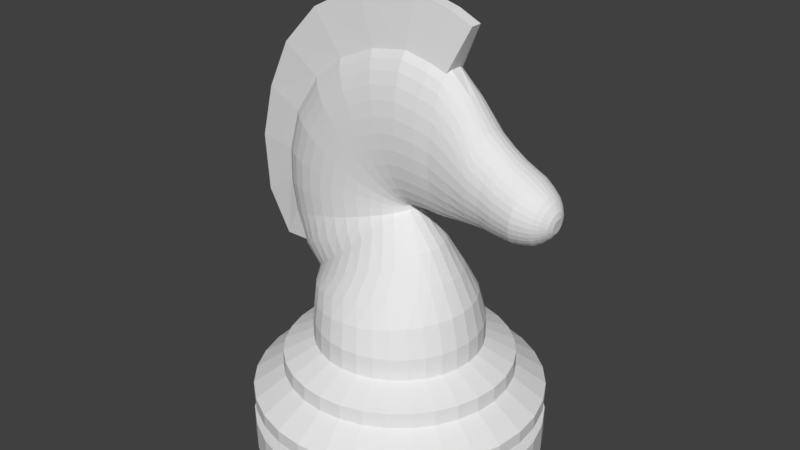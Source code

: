 # Source: Knight.blend  (saved by Blender 2.79.0; exported with 4.5.12 LTS)
import bpy
from mathutils import Matrix  # noqa: F401  (used for matrix-valued properties, if any)

bpy.ops.wm.read_factory_settings(use_empty=True)
scene = bpy.context.scene
scene.name = 'Scene'

# ---- collections
col_collection_1 = bpy.data.collections.new('Collection 1'); scene.collection.children.link(col_collection_1)

# ---- world
world_world = bpy.data.worlds.new('World'); scene.world = world_world
world_world.color = (0.05088, 0.05088, 0.05088)
world_world.use_sun_shadow = False
world_world.sun_shadow_jitter_overblur = 0.0
world_world.cycles.sampling_method = 'MANUAL'

# ---- meshes
me_cylinder = bpy.data.meshes.new('Cylinder')
me_cylinder.from_pydata([(0.0, 1.0, 0.0), (0.1951, 0.9808, 0.0), (0.3827, 0.9239, 0.0), (0.5556, 0.8315, 0.0), (0.7071, 0.7071, 0.0), (0.8315, 0.5556, 0.0), (0.9239, 0.3827, 0.0), (0.9808, 0.1951, 0.0), (1.0, 7.55e-08, 0.0), (0.9808, -0.1951, 0.0), (0.9239, -0.3827, 0.0), (0.8315, -0.5556, 0.0), (0.7071, -0.7071, 0.0), (0.5556, -0.8315, 0.0), (0.3827, -0.9239, 0.0), (0.1951, -0.9808, 0.0), (-3.258e-07, -1.0, 0.0), (-0.1951, -0.9808, 0.0), (-0.3827, -0.9239, 0.0), (-0.5556, -0.8315, 0.0), (-0.7071, -0.7071, 0.0), (-0.8315, -0.5556, 0.0), (-0.9239, -0.3827, 0.0), (-0.9808, -0.1951, 0.0), (-1.0, 9.656e-07, 0.0), (-0.9808, 0.1951, 0.0), (-0.9239, 0.3827, 0.0), (-0.8315, 0.5556, 0.0), (-0.7071, 0.7071, 0.0), (-0.5556, 0.8315, 0.0), (-0.3827, 0.9239, 0.0), (-0.1951, 0.9808, 0.0), (0.1951, 0.9808, 0.2), (0.0, 1.0, 0.2), (0.3827, 0.9239, 0.2), (0.5556, 0.8315, 0.2), (0.7071, 0.7071, 0.2), (0.8315, 0.5556, 0.2), (0.9239, 0.3827, 0.2), (0.9808, 0.1951, 0.2), (1.0, 7.55e-08, 0.2), (0.9808, -0.1951, 0.2), (0.9239, -0.3827, 0.2), (0.8315, -0.5556, 0.2), (0.7071, -0.7071, 0.2), (0.5556, -0.8315, 0.2), (0.3827, -0.9239, 0.2), (0.1951, -0.9808, 0.2), (-3.258e-07, -1.0, 0.2), (-0.1951, -0.9808, 0.2), (-0.3827, -0.9239, 0.2), (-0.5556, -0.8315, 0.2), (-0.7071, -0.7071, 0.2), (-0.8315, -0.5556, 0.2), (-0.9239, -0.3827, 0.2), (-0.9808, -0.1951, 0.2), (-1.0, 9.656e-07, 0.2), (-0.9808, 0.1951, 0.2), (-0.9239, 0.3827, 0.2), (-0.8315, 0.5556, 0.2), (-0.7071, 0.7071, 0.2), (-0.5556, 0.8315, 0.2), (-0.3827, 0.9239, 0.2), (-0.1951, 0.9808, 0.2), (0.1738, 0.874, 0.2), (-4.158e-08, 0.8911, 0.2), (0.341, 0.8233, 0.2), (0.4951, 0.7409, 0.2), (0.6301, 0.6301, 0.2), (0.7409, 0.4951, 0.2), (0.8233, 0.341, 0.2), (0.874, 0.1738, 0.2), (0.8911, 5.878e-08, 0.2), (0.874, -0.1738, 0.2), (0.8233, -0.341, 0.2), (0.7409, -0.4951, 0.2), (0.6301, -0.6301, 0.2), (0.4951, -0.7409, 0.2), (0.341, -0.8233, 0.2), (0.1738, -0.874, 0.2), (-2.924e-07, -0.8911, 0.2), (-0.1738, -0.874, 0.2), (-0.341, -0.8233, 0.2), (-0.4951, -0.7409, 0.2), (-0.6301, -0.6301, 0.2), (-0.7409, -0.4951, 0.2), (-0.8233, -0.341, 0.2), (-0.874, -0.1738, 0.2), (-0.8911, 8.661e-07, 0.2), (-0.874, 0.1738, 0.2), (-0.8233, 0.341, 0.2), (-0.7409, 0.4951, 0.2), (-0.6301, 0.6301, 0.2), (-0.4951, 0.7409, 0.2), (-0.341, 0.8233, 0.2), (-0.1738, 0.874, 0.2), (0.1738, 0.874, 0.3162), (-4.158e-08, 0.8911, 0.3162), (0.341, 0.8233, 0.3162), (0.4951, 0.7409, 0.3162), (0.6301, 0.6301, 0.3162), (0.7409, 0.4951, 0.3162), (0.8233, 0.341, 0.3162), (0.874, 0.1738, 0.3162), (0.8911, 5.878e-08, 0.3162), (0.874, -0.1738, 0.3162), (0.8233, -0.341, 0.3162), (0.7409, -0.4951, 0.3162), (0.6301, -0.6301, 0.3162), (0.4951, -0.7409, 0.3162), (0.341, -0.8233, 0.3162), (0.1738, -0.874, 0.3162), (-2.924e-07, -0.8911, 0.3162), (-0.1738, -0.874, 0.3162), (-0.341, -0.8233, 0.3162), (-0.4951, -0.7409, 0.3162), (-0.6301, -0.6301, 0.3162), (-0.7409, -0.4951, 0.3162), (-0.8233, -0.341, 0.3162), (-0.874, -0.1738, 0.3162), (-0.8911, 8.661e-07, 0.3162), (-0.874, 0.1738, 0.3162), (-0.8233, 0.341, 0.3162), (-0.7409, 0.4951, 0.3162), (-0.6301, 0.6301, 0.3162), (-0.4951, 0.7409, 0.3162), (-0.341, 0.8233, 0.3162), (-0.1738, 0.874, 0.3162), (0.1942, 0.9765, 0.3162), (-6.105e-08, 0.9956, 0.3162), (0.381, 0.9199, 0.3162), (0.5531, 0.8278, 0.3162), (0.704, 0.704, 0.3162), (0.8278, 0.5531, 0.3162), (0.9199, 0.381, 0.3162), (0.9765, 0.1942, 0.3162), (0.9956, 3.618e-08, 0.3162), (0.9765, -0.1942, 0.3162), (0.9199, -0.381, 0.3162), (0.8278, -0.5531, 0.3162), (0.704, -0.704, 0.3162), (0.5531, -0.8278, 0.3162), (0.381, -0.9199, 0.3162), (0.1942, -0.9765, 0.3162), (-3.413e-07, -0.9956, 0.3162), (-0.1942, -0.9765, 0.3162), (-0.381, -0.9199, 0.3162), (-0.5531, -0.8278, 0.3162), (-0.704, -0.704, 0.3162), (-0.8278, -0.5531, 0.3162), (-0.9199, -0.381, 0.3162), (-0.9765, -0.1942, 0.3162), (-0.9956, 9.382e-07, 0.3162), (-0.9765, 0.1942, 0.3162), (-0.9199, 0.381, 0.3162), (-0.8278, 0.5532, 0.3162), (-0.704, 0.704, 0.3162), (-0.5531, 0.8278, 0.3162), (-0.381, 0.9199, 0.3162), (-0.1942, 0.9765, 0.3162), (0.1942, 0.9765, 0.4044), (-6.105e-08, 0.9956, 0.4044), (0.381, 0.9199, 0.4044), (0.5531, 0.8278, 0.4044), (0.704, 0.704, 0.4044), (0.8278, 0.5531, 0.4044), (0.9199, 0.381, 0.4044), (0.9765, 0.1942, 0.4044), (0.9956, 3.618e-08, 0.4044), (0.9765, -0.1942, 0.4044), (0.9199, -0.381, 0.4044), (0.8278, -0.5531, 0.4044), (0.704, -0.704, 0.4044), (0.5531, -0.8278, 0.4044), (0.381, -0.9199, 0.4044), (0.1942, -0.9765, 0.4044), (-3.413e-07, -0.9956, 0.4044), (-0.1942, -0.9765, 0.4044), (-0.381, -0.9199, 0.4044), (-0.5531, -0.8278, 0.4044), (-0.704, -0.704, 0.4044), (-0.8278, -0.5531, 0.4044), (-0.9199, -0.381, 0.4044), (-0.9765, -0.1942, 0.4044), (-0.9956, 9.382e-07, 0.4044), (-0.9765, 0.1942, 0.4044), (-0.9199, 0.381, 0.4044), (-0.8278, 0.5532, 0.4044), (-0.704, 0.704, 0.4044), (-0.5531, 0.8278, 0.4044), (-0.381, 0.9199, 0.4044), (-0.1942, 0.9765, 0.4044), (0.1536, 0.7722, 0.5465), (-1.343e-07, 0.7873, 0.5465), (0.4374, 0.6547, 0.5465), (0.3013, 0.7274, 0.5465), (0.5567, 0.5567, 0.5465), (0.6547, 0.4374, 0.5465), (0.7274, 0.3013, 0.5465), (0.7722, 0.1536, 0.5465), (0.7873, 5.77e-09, 0.5465), (0.7722, -0.1536, 0.5465), (0.7274, -0.3013, 0.5465), (0.6547, -0.4374, 0.5465), (0.5567, -0.5567, 0.5465), (0.4374, -0.6547, 0.5465), (0.3013, -0.7274, 0.5465), (0.1536, -0.7722, 0.5465), (-2.774e-07, -0.7873, 0.5465), (-0.1536, -0.7722, 0.5465), (-0.3013, -0.7274, 0.5465), (-0.4374, -0.6547, 0.5465), (-0.5567, -0.5567, 0.5465), (-0.6547, -0.4374, 0.5465), (-0.7274, -0.3013, 0.5465), (-0.7722, -0.1536, 0.5465), (-0.7873, 7.137e-07, 0.5465), (-0.7722, 0.1536, 0.5465), (-0.7274, 0.3013, 0.5465), (-0.6547, 0.4374, 0.5465), (-0.5567, 0.5567, 0.5465), (-0.4374, 0.6547, 0.5465), (-0.3013, 0.7274, 0.5465), (-0.1536, 0.7722, 0.5465), (1.16, 0.04527, 1.927), (1.157, 0.04153, 1.907), (1.162, 0.04432, 1.937), (1.163, 0.04153, 1.947), (1.165, 0.03707, 1.955), (1.166, 0.03121, 1.963), (1.167, 0.02426, 1.969), (1.168, 0.01656, 1.973), (1.168, 0.008386, 1.976), (1.169, -3.053e-07, 1.977), (1.168, -0.008386, 1.976), (1.168, -0.01656, 1.973), (1.167, -0.02426, 1.969), (1.166, -0.03121, 1.963), (1.165, -0.03707, 1.955), (1.163, -0.04153, 1.947), (1.162, -0.04432, 1.937), (1.16, -0.04527, 1.927), (1.158, -0.04432, 1.917), (1.157, -0.04153, 1.907), (1.155, -0.03707, 1.898), (1.154, -0.03121, 1.891), (1.153, -0.02426, 1.885), (1.152, -0.01656, 1.88), (1.152, -0.008386, 1.878), (1.151, 1.853e-07, 1.877), (1.152, 0.008387, 1.878), (1.152, 0.01656, 1.88), (1.153, 0.02426, 1.885), (1.154, 0.03121, 1.891), (1.155, 0.03707, 1.898), (1.158, 0.04432, 1.917), (0.153, 0.7692, 0.6496), (0.4357, 0.6521, 0.6496), (0.5545, 0.5545, 0.6496), (0.6521, 0.4357, 0.6496), (0.7246, 0.3001, 0.6496), (0.7692, 0.153, 0.6496), (0.7843, 7.459e-09, 0.6496), (0.7692, -0.153, 0.6496), (0.7246, -0.3001, 0.6496), (0.6521, -0.4357, 0.6496), (0.5545, -0.5545, 0.6496), (0.4357, -0.6521, 0.6496), (0.3001, -0.7246, 0.6496), (0.153, -0.7692, 0.6496), (-2.729e-07, -0.7843, 0.6496), (-0.153, -0.7692, 0.6496), (-0.3001, -0.7246, 0.6496), (-0.4357, -0.6521, 0.6496), (-0.5546, -0.5545, 0.6496), (-0.6521, -0.4357, 0.6496), (-0.7246, -0.3001, 0.6496), (-0.7692, -0.153, 0.6496), (-0.7843, 7.126e-07, 0.6496), (-0.7692, 0.153, 0.6496), (-0.7246, 0.3001, 0.6496), (-0.6521, 0.4357, 0.6496), (-0.5545, 0.5546, 0.6496), (-0.4357, 0.6521, 0.6496), (-0.3001, 0.7246, 0.6496), (-1.304e-07, 0.7843, 0.6496), (0.3001, 0.7246, 0.6496), (-0.153, 0.7692, 0.6496), (0.1121, 0.5635, 0.7527), (-7.561e-08, 0.5745, 0.7527), (0.3192, 0.4777, 0.7527), (0.2199, 0.5308, 0.7527), (0.4063, 0.4063, 0.7527), (0.4777, 0.3192, 0.7527), (0.5308, 0.2199, 0.7527), (0.5635, 0.1121, 0.7527), (0.5745, 6.313e-08, 0.7527), (0.5635, -0.1121, 0.7527), (0.5308, -0.2199, 0.7527), (0.4777, -0.3192, 0.7527), (0.4063, -0.4063, 0.7527), (0.3192, -0.4777, 0.7527), (0.2199, -0.5308, 0.7527), (0.1121, -0.5635, 0.7527), (-1.8e-07, -0.5745, 0.7527), (-0.1121, -0.5635, 0.7527), (-0.2199, -0.5308, 0.7527), (-0.3192, -0.4777, 0.7527), (-0.4063, -0.4063, 0.7527), (-0.4777, -0.3192, 0.7527), (-0.5308, -0.2199, 0.7527), (-0.5635, -0.1121, 0.7527), (-0.5745, 5.797e-07, 0.7527), (-0.5635, 0.1121, 0.7527), (-0.5308, 0.2199, 0.7527), (-0.4777, 0.3192, 0.7527), (-0.4063, 0.4063, 0.7527), (-0.3192, 0.4777, 0.7527), (-0.2199, 0.5308, 0.7527), (-0.1121, 0.5635, 0.7527), (0.1121, 0.5635, 0.9033), (-7.561e-08, 0.5745, 0.9033), (0.3192, 0.4777, 0.9033), (0.2199, 0.5308, 0.9033), (0.4063, 0.4063, 0.9033), (0.4777, 0.3192, 0.9033), (0.5308, 0.2199, 0.9033), (0.5635, 0.1121, 0.9033), (0.5745, 6.313e-08, 0.9033), (0.5635, -0.1121, 0.9033), (0.5308, -0.2199, 0.9033), (0.4777, -0.3192, 0.9033), (0.4063, -0.4063, 0.9033), (0.3192, -0.4777, 0.9033), (0.2199, -0.5308, 0.9033), (0.1121, -0.5635, 0.9033), (-1.8e-07, -0.5745, 0.9033), (-0.1121, -0.5635, 0.9033), (-0.2199, -0.5308, 0.9033), (-0.3192, -0.4777, 0.9033), (-0.4063, -0.4063, 0.9033), (-0.4777, -0.3192, 0.9033), (-0.5308, -0.2199, 0.9033), (-0.5635, -0.1121, 0.9033), (-0.5745, 5.797e-07, 0.9033), (-0.5635, 0.1121, 0.9033), (-0.5308, 0.2199, 0.9033), (-0.4777, 0.3192, 0.9033), (-0.4063, 0.4063, 0.9033), (-0.3192, 0.4777, 0.9033), (-0.2199, 0.5308, 0.9033), (-0.1121, 0.5635, 0.9033), (0.08195, 0.5196, 1.069), (-0.02607, 0.5297, 1.059), (0.2815, 0.4405, 1.088), (0.1858, 0.4894, 1.079), (0.3654, 0.3746, 1.096), (0.4343, 0.2943, 1.102), (0.4855, 0.2027, 1.107), (0.517, 0.1033, 1.11), (0.5276, 7.263e-08, 1.111), (0.517, -0.1033, 1.11), (0.4855, -0.2027, 1.107), (0.4343, -0.2943, 1.102), (0.3654, -0.3746, 1.096), (0.2815, -0.4405, 1.088), (0.1858, -0.4894, 1.079), (0.08195, -0.5196, 1.069), (-0.02607, -0.5297, 1.059), (-0.1341, -0.5196, 1.049), (-0.238, -0.4894, 1.039), (-0.3337, -0.4405, 1.03), (-0.4176, -0.3746, 1.022), (-0.4864, -0.2943, 1.016), (-0.5376, -0.2027, 1.011), (-0.5691, -0.1033, 1.008), (-0.5798, 5.489e-07, 1.007), (-0.5691, 0.1033, 1.008), (-0.5376, 0.2027, 1.011), (-0.4864, 0.2943, 1.016), (-0.4176, 0.3746, 1.022), (-0.3337, 0.4405, 1.03), (-0.238, 0.4894, 1.039), (-0.1341, 0.5196, 1.049), (0.0181, 0.4493, 1.205), (-0.08342, 0.4581, 1.182), (0.2057, 0.3809, 1.25), (0.1157, 0.4232, 1.228), (0.2845, 0.3239, 1.268), (0.3492, 0.2545, 1.284), (0.3973, 0.1753, 1.295), (0.4269, 0.08937, 1.302), (0.4369, 9.02e-08, 1.304), (0.4269, -0.08937, 1.302), (0.3973, -0.1753, 1.295), (0.3492, -0.2545, 1.284), (0.2845, -0.3239, 1.268), (0.2057, -0.3809, 1.25), (0.1157, -0.4232, 1.228), (0.0181, -0.4493, 1.205), (-0.08342, -0.4581, 1.182), (-0.1849, -0.4493, 1.158), (-0.2826, -0.4232, 1.135), (-0.3725, -0.3809, 1.113), (-0.4514, -0.3239, 1.095), (-0.5161, -0.2545, 1.08), (-0.5642, -0.1753, 1.068), (-0.5938, -0.08937, 1.061), (-0.6038, 5.021e-07, 1.059), (-0.5938, 0.08937, 1.061), (-0.5642, 0.1753, 1.068), (-0.5161, 0.2545, 1.08), (-0.4514, 0.3239, 1.095), (-0.3725, 0.3809, 1.113), (-0.2826, 0.4232, 1.135), (-0.1849, 0.4493, 1.158), (-0.05961, 0.3637, 1.335), (-0.1508, 0.3708, 1.293), (0.1089, 0.3083, 1.415), (0.0281, 0.3426, 1.377), (0.1798, 0.2622, 1.448), (0.238, 0.206, 1.475), (0.2812, 0.1419, 1.496), (0.3078, 0.07234, 1.508), (0.3168, 1.108e-07, 1.512), (0.3078, -0.07234, 1.508), (0.2812, -0.1419, 1.496), (0.238, -0.206, 1.475), (0.1798, -0.2622, 1.448), (0.1089, -0.3083, 1.415), (0.0281, -0.3426, 1.377), (-0.05961, -0.3637, 1.335), (-0.1508, -0.3708, 1.293), (-0.2421, -0.3637, 1.25), (-0.3298, -0.3426, 1.209), (-0.4106, -0.3083, 1.171), (-0.4815, -0.2622, 1.137), (-0.5396, -0.206, 1.11), (-0.5828, -0.1419, 1.09), (-0.6094, -0.07234, 1.077), (-0.6184, 4.442e-07, 1.073), (-0.6094, 0.07234, 1.077), (-0.5828, 0.1419, 1.09), (-0.5396, 0.206, 1.11), (-0.4815, 0.2622, 1.137), (-0.4106, 0.3083, 1.171), (-0.3298, 0.3426, 1.209), (-0.2421, 0.3637, 1.25), (-0.1676, 0.2764, 1.457), (-0.2437, 0.2818, 1.395), (-0.02704, 0.2343, 1.571), (-0.09445, 0.2604, 1.517), (0.03204, 0.1993, 1.619), (0.08053, 0.1566, 1.659), (0.1166, 0.1078, 1.688), (0.1387, 0.05498, 1.706), (0.1462, 1.335e-07, 1.712), (0.1387, -0.05498, 1.706), (0.1166, -0.1078, 1.688), (0.08053, -0.1566, 1.659), (0.03204, -0.1993, 1.619), (-0.02704, -0.2343, 1.571), (-0.09445, -0.2604, 1.517), (-0.1676, -0.2764, 1.457), (-0.2437, -0.2818, 1.395), (-0.3197, -0.2764, 1.334), (-0.3929, -0.2604, 1.274), (-0.4603, -0.2343, 1.219), (-0.5194, -0.1993, 1.171), (-0.5678, -0.1566, 1.132), (-0.6039, -0.1078, 1.103), (-0.6261, -0.05498, 1.085), (-0.6336, 3.869e-07, 1.079), (-0.6261, 0.05498, 1.085), (-0.6039, 0.1078, 1.103), (-0.5678, 0.1566, 1.132), (-0.5194, 0.1993, 1.171), (-0.4603, 0.2343, 1.219), (-0.3929, 0.2604, 1.274), (-0.3197, 0.2764, 1.334), (-0.2288, 0.2461, 1.513), (-0.3182, 0.2509, 1.463), (-0.06372, 0.2086, 1.607), (-0.1429, 0.2318, 1.562), (0.005678, 0.1774, 1.647), (0.06263, 0.1394, 1.679), (0.105, 0.09601, 1.704), (0.131, 0.04895, 1.718), (0.1398, 1.409e-07, 1.723), (0.131, -0.04894, 1.718), (0.105, -0.09601, 1.704), (0.06263, -0.1394, 1.679), (0.005678, -0.1774, 1.647), (-0.06372, -0.2086, 1.607), (-0.1429, -0.2318, 1.562), (-0.2288, -0.2461, 1.513), (-0.3182, -0.2509, 1.463), (-0.4075, -0.2461, 1.412), (-0.4934, -0.2318, 1.363), (-0.5726, -0.2086, 1.318), (-0.642, -0.1774, 1.278), (-0.6989, -0.1394, 1.246), (-0.7413, -0.09601, 1.221), (-0.7673, -0.04894, 1.207), (-0.7761, 3.665e-07, 1.202), (-0.7673, 0.04895, 1.207), (-0.7413, 0.09601, 1.221), (-0.6989, 0.1394, 1.246), (-0.642, 0.1774, 1.278), (-0.5726, 0.2086, 1.318), (-0.4934, 0.2318, 1.363), (-0.4075, 0.2461, 1.412), (-0.2718, 0.2117, 1.607), (-0.3705, 0.2159, 1.578), (-0.08938, 0.1795, 1.66), (-0.1769, 0.1995, 1.634), (-0.0127, 0.1527, 1.682), (0.05022, 0.1199, 1.701), (0.09698, 0.08262, 1.714), (0.1258, 0.04212, 1.723), (0.1355, 1.491e-07, 1.726), (0.1258, -0.04212, 1.723), (0.09698, -0.08262, 1.714), (0.05022, -0.1199, 1.701), (-0.0127, -0.1527, 1.682), (-0.08938, -0.1795, 1.66), (-0.1769, -0.1995, 1.634), (-0.2718, -0.2117, 1.607), (-0.3705, -0.2159, 1.578), (-0.4692, -0.2117, 1.549), (-0.5641, -0.1995, 1.521), (-0.6516, -0.1795, 1.496), (-0.7283, -0.1527, 1.474), (-0.7912, -0.1199, 1.455), (-0.838, -0.08262, 1.442), (-0.9739, -0.04212, 1.201), (0.4189, 0.03989, 2.7), (-0.9739, 0.04212, 1.201), (-0.838, 0.08262, 1.442), (-0.7912, 0.1199, 1.455), (-0.7283, 0.1527, 1.474), (-0.6516, 0.1795, 1.496), (-0.5641, 0.1995, 1.521), (-0.4692, 0.2117, 1.549), (-0.2879, 0.2117, 1.697), (-0.3904, 0.2159, 1.689), (-0.09849, 0.1795, 1.713), (-0.1893, 0.1995, 1.705), (-0.01888, 0.1527, 1.719), (0.04647, 0.1199, 1.724), (0.09502, 0.08262, 1.728), (0.1249, 0.04212, 1.731), (0.135, 1.491e-07, 1.731), (0.1249, -0.04212, 1.731), (0.09502, -0.08262, 1.728), (0.04647, -0.1199, 1.724), (-0.01888, -0.1527, 1.719), (-0.09849, -0.1795, 1.713), (-0.1893, -0.1995, 1.705), (-0.2879, -0.2117, 1.697), (-0.3904, -0.2159, 1.689), (-0.4929, -0.2117, 1.681), (-0.5915, -0.1995, 1.673), (-0.6823, -0.1795, 1.666), (-0.7619, -0.1527, 1.659), (-0.8273, -0.1199, 1.654), (-0.8758, -0.08262, 1.65), (-1.137, -0.04212, 1.491), (-1.137, 0.04212, 1.491), (-0.8758, 0.08262, 1.65), (-0.8273, 0.1199, 1.654), (-0.7619, 0.1527, 1.659), (-0.6823, 0.1795, 1.666), (-0.5915, 0.1995, 1.673), (-0.4929, 0.2117, 1.681), (-0.2871, 0.2117, 1.802), (-0.3889, 0.2159, 1.816), (-0.09905, 0.1795, 1.775), (-0.1893, 0.1995, 1.788), (-0.01999, 0.1527, 1.763), (0.0449, 0.1199, 1.754), (0.09312, 0.08262, 1.747), (0.1228, 0.04212, 1.743), (0.1328, 1.491e-07, 1.742), (0.1228, -0.04212, 1.743), (0.09312, -0.08262, 1.747), (0.0449, -0.1199, 1.754), (-0.01999, -0.1527, 1.763), (-0.09905, -0.1795, 1.775), (-0.1893, -0.1995, 1.788), (-0.2871, -0.2117, 1.802), (-0.3889, -0.2159, 1.816), (-0.4907, -0.2117, 1.831), (-0.5886, -0.1995, 1.845), (-0.6788, -0.1795, 1.858), (-0.7579, -0.1527, 1.869), (-0.8228, -0.1199, 1.878), (-0.871, -0.08262, 1.885), (-1.165, -0.04212, 1.887), (-1.165, 0.04212, 1.887), (-0.871, 0.08262, 1.885), (-0.8228, 0.1199, 1.878), (-0.7579, 0.1527, 1.869), (-0.6788, 0.1795, 1.858), (-0.5886, 0.1995, 1.845), (-0.4907, 0.2117, 1.831), (-0.2537, 0.2117, 1.921), (-0.3474, 0.2159, 1.964), (-0.08066, 0.1795, 1.843), (-0.1637, 0.1995, 1.88), (-0.007914, 0.1527, 1.81), (0.05179, 0.1199, 1.783), (0.09615, 0.08262, 1.763), (0.1235, 0.04212, 1.75), (0.1327, 1.491e-07, 1.746), (0.1235, -0.04212, 1.75), (0.09615, -0.08262, 1.763), (0.05179, -0.1199, 1.783), (-0.007914, -0.1527, 1.81), (-0.08066, -0.1795, 1.843), (-0.1637, -0.1995, 1.88), (-0.2537, -0.2117, 1.921), (-0.3474, -0.2159, 1.964), (-0.441, -0.2117, 2.006), (-0.5311, -0.1995, 2.047), (-0.6141, -0.1795, 2.085), (-0.6868, -0.1527, 2.118), (-0.7465, -0.1199, 2.145), (-0.7909, -0.08262, 2.165), (-1.074, -0.04212, 2.26), (-1.074, 0.04212, 2.26), (-0.7909, 0.08262, 2.165), (-0.7465, 0.1199, 2.145), (-0.6868, 0.1527, 2.118), (-0.6141, 0.1795, 2.085), (-0.5311, 0.1995, 2.047), (-0.441, 0.2117, 2.006), (-0.1754, 0.2117, 2.037), (-0.2515, 0.2159, 2.106), (-0.03481, 0.1795, 1.909), (-0.1022, 0.1995, 1.97), (0.02429, 0.1527, 1.855), (0.0728, 0.1199, 1.811), (0.1088, 0.08262, 1.778), (0.131, 0.04212, 1.758), (0.1385, 1.491e-07, 1.751), (0.131, -0.04212, 1.758), (0.1088, -0.08262, 1.778), (0.0728, -0.1199, 1.811), (0.02429, -0.1527, 1.855), (-0.03481, -0.1795, 1.909), (-0.1022, -0.1995, 1.97), (-0.1754, -0.2117, 2.037), (-0.2515, -0.2159, 2.106), (-0.3276, -0.2117, 2.175), (-0.4007, -0.1995, 2.242), (-0.4682, -0.1795, 2.303), (-0.5273, -0.1527, 2.357), (-0.5758, -0.1199, 2.401), (-0.6118, -0.08262, 2.434), (-0.9133, -0.04212, 2.599), (-0.9133, 0.04212, 2.599), (-0.6118, 0.08262, 2.434), (-0.5758, 0.1199, 2.401), (-0.5273, 0.1527, 2.357), (-0.4682, 0.1795, 2.303), (-0.4007, 0.1995, 2.242), (-0.3276, 0.2117, 2.175), (-0.08526, 0.2117, 2.109), (-0.1412, 0.2159, 2.196), (0.01819, 0.1795, 1.95), (-0.03142, 0.1995, 2.026), (0.06167, 0.1527, 1.883), (0.09736, 0.1199, 1.828), (0.1239, 0.08262, 1.787), (0.1402, 0.04212, 1.762), (0.1457, 1.491e-07, 1.754), (0.1402, -0.04212, 1.762), (0.1239, -0.08262, 1.787), (0.09736, -0.1199, 1.828), (0.06167, -0.1527, 1.883), (0.01819, -0.1795, 1.95), (-0.03142, -0.1995, 2.026), (-0.08526, -0.2117, 2.109), (-0.1412, -0.2159, 2.196), (-0.1972, -0.2117, 2.282), (-0.2511, -0.1995, 2.365), (-0.3007, -0.1795, 2.441), (-0.3442, -0.1527, 2.508), (-0.3798, -0.1199, 2.563), (-0.4064, -0.08262, 2.604), (-0.6504, -0.04212, 2.875), (-0.6504, 0.04212, 2.875), (-0.4064, 0.08262, 2.604), (-0.3798, 0.1199, 2.563), (-0.3442, 0.1527, 2.508), (-0.3007, 0.1795, 2.441), (-0.2511, 0.1995, 2.365), (-0.1972, 0.2117, 2.282), (0.02828, 0.2117, 2.16), (-0.00141, 0.2159, 2.258), (0.08315, 0.1795, 1.978), (0.05684, 0.1995, 2.065), (0.1062, 0.1527, 1.901), (0.1251, 0.1199, 1.838), (0.1392, 0.08262, 1.792), (0.1479, 0.04212, 1.763), (0.1508, 1.491e-07, 1.753), (0.1479, -0.04212, 1.763), (0.1392, -0.08262, 1.792), (0.1251, -0.1199, 1.838), (0.1062, -0.1527, 1.901), (0.08315, -0.1795, 1.978), (0.05684, -0.1995, 2.065), (0.02828, -0.2117, 2.16), (-0.001411, -0.2159, 2.258), (-0.0311, -0.2117, 2.357), (-0.05966, -0.1995, 2.451), (-0.08597, -0.1795, 2.538), (-0.109, -0.1527, 2.615), (-0.128, -0.1199, 2.678), (-0.142, -0.08262, 2.724), (-0.2804, -0.04212, 3.07), (-0.2804, 0.04212, 3.07), (-0.142, 0.08262, 2.724), (-0.128, 0.1199, 2.678), (-0.109, 0.1527, 2.615), (-0.08597, 0.1795, 2.538), (-0.05966, 0.1995, 2.451), (-0.0311, 0.2117, 2.357), (0.1384, 0.2117, 2.177), (0.1336, 0.2159, 2.279), (0.1473, 0.1795, 1.987), (0.1431, 0.1995, 2.078), (0.1511, 0.1527, 1.907), (0.1541, 0.1199, 1.842), (0.1564, 0.08262, 1.793), (0.1578, 0.04212, 1.763), (0.1583, 1.491e-07, 1.753), (0.1578, -0.04212, 1.763), (0.1564, -0.08262, 1.793), (0.1541, -0.1199, 1.842), (0.1511, -0.1527, 1.907), (0.1473, -0.1795, 1.987), (0.1431, -0.1995, 2.078), (0.1384, -0.2117, 2.177), (0.1336, -0.2159, 2.279), (0.1288, -0.2117, 2.382), (0.1242, -0.1995, 2.481), (0.1199, -0.1795, 2.572), (0.1162, -0.1527, 2.652), (0.1131, -0.1199, 2.717), (0.1109, -0.08262, 2.766), (0.1459, -0.04212, 3.114), (0.1459, 0.04212, 3.114), (0.1109, 0.08262, 2.766), (0.1131, 0.1199, 2.717), (0.1162, 0.1527, 2.652), (0.1199, 0.1795, 2.572), (0.1242, 0.1995, 2.481), (0.1288, 0.2117, 2.382), (0.2687, 0.2079, 2.16), (0.2738, 0.212, 2.258), (0.2592, 0.1762, 1.978), (0.2637, 0.1958, 2.065), (0.2552, 0.1499, 1.902), (0.2519, 0.1178, 1.839), (0.2495, 0.08112, 1.792), (0.248, 0.04135, 1.764), (0.2475, 1.499e-07, 1.754), (0.248, -0.04135, 1.764), (0.2495, -0.08112, 1.792), (0.2519, -0.1178, 1.839), (0.2552, -0.1499, 1.902), (0.2592, -0.1762, 1.978), (0.2637, -0.1958, 2.065), (0.2687, -0.2079, 2.16), (0.2738, -0.212, 2.258), (0.279, -0.2079, 2.356), (0.2839, -0.1958, 2.451), (0.2885, -0.1762, 2.538), (0.2925, -0.1499, 2.614), (0.2957, -0.1178, 2.677), (0.2982, -0.08112, 2.724), (0.4047, -0.04135, 3.045), (0.4047, 0.04135, 3.045), (0.2982, 0.08112, 2.724), (0.2957, 0.1178, 2.677), (0.2925, 0.1499, 2.614), (0.2885, 0.1762, 2.538), (0.2839, 0.1958, 2.451), (0.279, 0.2079, 2.356), (0.3787, 0.2005, 2.138), (0.3836, 0.2045, 2.233), (0.3695, 0.17, 1.963), (0.3739, 0.1889, 2.047), (0.3657, 0.1446, 1.889), (0.3625, 0.1136, 1.829), (0.3601, 0.07824, 1.784), (0.3587, 0.03989, 1.756), (0.3582, 1.521e-07, 1.747), (0.3587, -0.03989, 1.756), (0.3601, -0.07824, 1.784), (0.3625, -0.1136, 1.829), (0.3657, -0.1446, 1.889), (0.3695, -0.17, 1.963), (0.3739, -0.1889, 2.047), (0.3787, -0.2005, 2.138), (0.3836, -0.2045, 2.233), (0.3886, -0.2005, 2.328), (0.3934, -0.1889, 2.419), (0.3977, -0.17, 2.503), (0.4016, -0.1446, 2.577), (0.4048, -0.1136, 2.637), (0.4071, -0.07824, 2.682), (0.5528, -0.03989, 2.979), (0.4189, -0.03989, 2.7), (0.5528, 0.03989, 2.979), (0.4071, 0.07824, 2.682), (0.4048, 0.1136, 2.637), (0.4016, 0.1446, 2.577), (0.3977, 0.17, 2.503), (0.3934, 0.1889, 2.419), (0.3886, 0.2005, 2.328), (0.5013, 0.2005, 2.084), (0.5105, 0.2045, 2.164), (0.4842, 0.17, 1.936), (0.4924, 0.1889, 2.007), (0.477, 0.1446, 1.874), (0.4711, 0.1136, 1.823), (0.4668, 0.07824, 1.785), (0.4641, 0.03989, 1.762), (0.4632, 1.521e-07, 1.754), (0.4641, -0.03989, 1.762), (0.4668, -0.07824, 1.785), (0.4711, -0.1136, 1.823), (0.477, -0.1446, 1.874), (0.4842, -0.17, 1.936), (0.4924, -0.1889, 2.007), (0.5013, -0.2005, 2.084), (0.5105, -0.2045, 2.164), (0.5198, -0.2005, 2.244), (0.5287, -0.1889, 2.321), (0.5368, -0.17, 2.392), (0.544, -0.1446, 2.454), (0.5499, -0.1136, 2.505), (0.5543, -0.07824, 2.543), (0.557, -0.03989, 2.566), (0.5579, 3.359e-07, 2.574), (0.557, 0.03989, 2.566), (0.5543, 0.07824, 2.543), (0.5499, 0.1136, 2.505), (0.544, 0.1446, 2.454), (0.5368, 0.17, 2.392), (0.5287, 0.1889, 2.321), (0.5198, 0.2005, 2.244), (0.6463, 0.2005, 2.02), (0.6545, 0.2045, 2.081), (0.6311, 0.17, 1.908), (0.6384, 0.1889, 1.962), (0.6247, 0.1446, 1.86), (0.6195, 0.1136, 1.821), (0.6156, 0.07824, 1.793), (0.6132, 0.03989, 1.775), (0.6124, 1.521e-07, 1.769), (0.6132, -0.03989, 1.775), (0.6156, -0.07824, 1.793), (0.6195, -0.1136, 1.821), (0.6247, -0.1446, 1.86), (0.6311, -0.17, 1.908), (0.6384, -0.1889, 1.962), (0.6463, -0.2005, 2.02), (0.6545, -0.2045, 2.081), (0.6627, -0.2005, 2.142), (0.6706, -0.1889, 2.201), (0.6779, -0.17, 2.255), (0.6843, -0.1446, 2.302), (0.6896, -0.1136, 2.341), (0.6935, -0.07824, 2.37), (0.6959, -0.03989, 2.387), (0.6967, 3.359e-07, 2.393), (0.6959, 0.03989, 2.387), (0.6935, 0.07824, 2.37), (0.6896, 0.1136, 2.341), (0.6843, 0.1446, 2.302), (0.6779, 0.17, 2.255), (0.6706, 0.1889, 2.201), (0.6627, 0.2005, 2.142), (0.8244, 0.2005, 1.96), (0.832, 0.2045, 2.008), (0.8105, 0.17, 1.872), (0.8172, 0.1889, 1.914), (0.8047, 0.1446, 1.834), (0.7999, 0.1136, 1.804), (0.7963, 0.07824, 1.781), (0.7941, 0.03989, 1.767), (0.7934, 1.521e-07, 1.763), (0.7941, -0.03989, 1.767), (0.7963, -0.07824, 1.781), (0.7999, -0.1136, 1.804), (0.8047, -0.1446, 1.834), (0.8105, -0.17, 1.872), (0.8172, -0.1889, 1.914), (0.8244, -0.2005, 1.96), (0.832, -0.2045, 2.008), (0.8395, -0.2005, 2.056), (0.8467, -0.1889, 2.102), (0.8534, -0.17, 2.144), (0.8592, -0.1446, 2.182), (0.864, -0.1136, 2.212), (0.8676, -0.07824, 2.235), (0.8698, -0.03989, 2.249), (0.8705, 3.359e-07, 2.253), (0.8698, 0.03989, 2.249), (0.8676, 0.07824, 2.235), (0.864, 0.1136, 2.212), (0.8592, 0.1446, 2.182), (0.8534, 0.17, 2.144), (0.8467, 0.1889, 2.102), (0.8395, 0.2005, 2.056), (0.9581, 0.2005, 1.926), (0.9653, 0.2045, 1.968), (0.9448, 0.17, 1.849), (0.9512, 0.1889, 1.886), (0.9392, 0.1446, 1.816), (0.9346, 0.1136, 1.79), (0.9312, 0.07824, 1.77), (0.9291, 0.03989, 1.758), (0.9284, 1.521e-07, 1.753), (0.9291, -0.03989, 1.758), (0.9312, -0.07824, 1.77), (0.9346, -0.1136, 1.79), (0.9392, -0.1446, 1.816), (0.9448, -0.17, 1.849), (0.9512, -0.1889, 1.886), (0.9581, -0.2005, 1.926), (0.9653, -0.2045, 1.968), (0.9725, -0.2005, 2.01), (0.9795, -0.1889, 2.051), (0.9858, -0.17, 2.088), (0.9914, -0.1446, 2.12), (0.996, -0.1136, 2.147), (0.9994, -0.07824, 2.167), (1.002, -0.03989, 2.179), (1.002, 3.359e-07, 2.183), (1.002, 0.03989, 2.179), (0.9994, 0.07824, 2.167), (0.996, 0.1136, 2.147), (0.9914, 0.1446, 2.12), (0.9858, 0.17, 2.088), (0.9795, 0.1889, 2.051), (0.9725, 0.2005, 2.01), (1.073, 0.1519, 1.908), (1.078, 0.1549, 1.94), (1.063, 0.1288, 1.85), (1.067, 0.1431, 1.878), (1.058, 0.1095, 1.825), (1.055, 0.08606, 1.805), (1.052, 0.05928, 1.79), (1.051, 0.03022, 1.78), (1.05, 1.653e-07, 1.777), (1.051, -0.03022, 1.78), (1.052, -0.05928, 1.79), (1.055, -0.08606, 1.805), (1.058, -0.1095, 1.825), (1.063, -0.1288, 1.85), (1.067, -0.1431, 1.878), (1.073, -0.1519, 1.908), (1.078, -0.1549, 1.94), (1.084, -0.1519, 1.972), (1.089, -0.1431, 2.002), (1.094, -0.1288, 2.031), (1.098, -0.1095, 2.055), (1.101, -0.08606, 2.076), (1.104, -0.05928, 2.091), (1.106, -0.03022, 2.1), (1.106, 3.046e-07, 2.103), (1.106, 0.03022, 2.1), (1.104, 0.05928, 2.091), (1.101, 0.08606, 2.076), (1.098, 0.1095, 2.055), (1.094, 0.1288, 2.031), (1.089, 0.1431, 2.002), (1.084, 0.1519, 1.972), (1.112, 0.1246, 1.936), (1.108, 0.1222, 1.91), (1.104, 0.1152, 1.885), (1.1, 0.1036, 1.863), (1.096, 0.08814, 1.843), (1.094, 0.06925, 1.827), (1.092, 0.0477, 1.814), (1.09, 0.02432, 1.807), (1.09, 1.736e-07, 1.804), (1.09, -0.02432, 1.807), (1.092, -0.0477, 1.814), (1.094, -0.06925, 1.827), (1.096, -0.08814, 1.843), (1.1, -0.1036, 1.863), (1.104, -0.1152, 1.885), (1.108, -0.1222, 1.91), (1.112, -0.1246, 1.936), (1.117, -0.1222, 1.961), (1.121, -0.1152, 1.986), (1.125, -0.1036, 2.008), (1.128, -0.08814, 2.028), (1.131, -0.06925, 2.044), (1.133, -0.0477, 2.057), (1.134, -0.02432, 2.064), (1.135, 2.856e-07, 2.067), (1.134, 0.02432, 2.064), (1.133, 0.0477, 2.057), (1.131, 0.06925, 2.044), (1.128, 0.08814, 2.028), (1.125, 0.1036, 2.008), (1.121, 0.1152, 1.986), (1.117, 0.1222, 1.961), (1.144, 0.07953, 1.914), (1.147, 0.08109, 1.931), (1.138, 0.06742, 1.884), (1.141, 0.07492, 1.898), (1.136, 0.05734, 1.871), (1.134, 0.04505, 1.86), (1.133, 0.03103, 1.852), (1.132, 0.01582, 1.847), (1.132, 1.851e-07, 1.846), (1.132, -0.01582, 1.847), (1.133, -0.03103, 1.852), (1.134, -0.04505, 1.86), (1.136, -0.05734, 1.871), (1.138, -0.06742, 1.884), (1.141, -0.07492, 1.898), (1.144, -0.07953, 1.914), (1.147, -0.08109, 1.931), (1.149, -0.07953, 1.947), (1.152, -0.07492, 1.963), (1.155, -0.06742, 1.978), (1.157, -0.05734, 1.991), (1.159, -0.04505, 2.002), (1.16, -0.03103, 2.01), (1.161, -0.01582, 2.014), (1.161, 2.58e-07, 2.016), (1.161, 0.01582, 2.014), (1.16, 0.03103, 2.01), (1.159, 0.04505, 2.002), (1.157, 0.05734, 1.991), (1.155, 0.06742, 1.978), (1.152, 0.07492, 1.963), (1.149, 0.07953, 1.947), (1.022, 0.1833, 1.954), (1.015, 0.1797, 1.917), (1.009, 0.1693, 1.881), (1.003, 0.1524, 1.847), (0.9983, 0.1296, 1.818), (0.9942, 0.1018, 1.794), (0.9911, 0.07013, 1.776), (0.9892, 0.03575, 1.765), (0.9886, 1.579e-07, 1.762), (0.9892, -0.03575, 1.765), (0.9911, -0.07013, 1.776), (0.9942, -0.1018, 1.794), (0.9983, -0.1296, 1.818), (1.003, -0.1524, 1.847), (1.009, -0.1693, 1.881), (1.015, -0.1797, 1.917), (1.022, -0.1833, 1.954), (1.028, -0.1797, 1.992), (1.034, -0.1693, 2.028), (1.04, -0.1524, 2.061), (1.045, -0.1296, 2.09), (1.049, -0.1018, 2.114), (1.052, -0.07013, 2.132), (1.054, -0.03575, 2.143), (1.055, 3.227e-07, 2.147), (1.054, 0.03575, 2.143), (1.052, 0.07013, 2.132), (1.049, 0.1018, 2.114), (1.045, 0.1296, 2.09), (1.04, 0.1524, 2.061), (1.034, 0.1693, 2.028), (1.028, 0.1797, 1.992), (0.8986, 0.2043, 1.988), (0.8913, 0.2004, 1.943), (0.8842, 0.1888, 1.9), (0.8777, 0.1699, 1.86), (0.872, 0.1445, 1.826), (0.8673, 0.1135, 1.797), (0.8638, 0.07819, 1.776), (0.8616, 0.03986, 1.763), (0.8609, 1.521e-07, 1.758), (0.8616, -0.03986, 1.763), (0.8638, -0.07819, 1.776), (0.8673, -0.1135, 1.797), (0.872, -0.1445, 1.826), (0.8777, -0.1699, 1.86), (0.8842, -0.1888, 1.9), (0.8913, -0.2004, 1.943), (0.8986, -0.2043, 1.988), (0.906, -0.2004, 2.033), (0.9131, -0.1888, 2.076), (0.9196, -0.1699, 2.116), (0.9253, -0.1445, 2.151), (0.93, -0.1135, 2.179), (0.9335, -0.07819, 2.201), (0.9356, -0.03986, 2.214), (0.9364, 3.358e-07, 2.218), (0.9356, 0.03986, 2.214), (0.9335, 0.07819, 2.201), (0.93, 0.1135, 2.179), (0.9253, 0.1445, 2.151), (0.9196, 0.1699, 2.116), (0.9131, 0.1888, 2.076), (0.906, 0.2004, 2.033), (0.7432, 0.2004, 2.045), (0.7355, 0.1965, 1.991), (0.7281, 0.1851, 1.94), (0.7213, 0.1666, 1.893), (0.7153, 0.1417, 1.851), (0.7104, 0.1113, 1.817), (0.7067, 0.07669, 1.792), (0.7044, 0.0391, 1.776), (0.7037, 1.529e-07, 1.771), (0.7044, -0.0391, 1.776), (0.7067, -0.07669, 1.792), (0.7104, -0.1113, 1.817), (0.7153, -0.1417, 1.851), (0.7213, -0.1666, 1.893), (0.7281, -0.1851, 1.94), (0.7355, -0.1965, 1.991), (0.7432, -0.2004, 2.045), (0.751, -0.1965, 2.098), (0.7584, -0.1851, 2.149), (0.7652, -0.1666, 2.196), (0.7712, -0.1417, 2.238), (0.7761, -0.1113, 2.272), (0.7798, -0.07669, 2.297), (0.782, -0.0391, 2.313), (0.7828, 3.331e-07, 2.318), (0.782, 0.0391, 2.313), (0.7798, 0.07669, 2.297), (0.7761, 0.1113, 2.272), (0.7712, 0.1417, 2.238), (0.7652, 0.1666, 2.196), (0.7584, 0.1851, 2.149), (0.751, 0.1965, 2.098)], [], [(0, 33, 32, 1), (1, 32, 34, 2), (2, 34, 35, 3), (3, 35, 36, 4), (4, 36, 37, 5), (5, 37, 38, 6), (6, 38, 39, 7), (7, 39, 40, 8), (8, 40, 41, 9), (9, 41, 42, 10), (10, 42, 43, 11), (11, 43, 44, 12), (12, 44, 45, 13), (13, 45, 46, 14), (14, 46, 47, 15), (15, 47, 48, 16), (16, 48, 49, 17), (17, 49, 50, 18), (18, 50, 51, 19), (19, 51, 52, 20), (20, 52, 53, 21), (21, 53, 54, 22), (22, 54, 55, 23), (23, 55, 56, 24), (24, 56, 57, 25), (25, 57, 58, 26), (26, 58, 59, 27), (27, 59, 60, 28), (28, 60, 61, 29), (29, 61, 62, 30), (30, 62, 63, 31), (31, 63, 33, 0), (0, 1, 2, 3, 4, 5, 6, 7, 8, 9, 10, 11, 12, 13, 14, 15, 16, 17, 18, 19, 20, 21, 22, 23, 24, 25, 26, 27, 28, 29, 30, 31), (65, 64, 32, 33), (64, 66, 34, 32), (66, 67, 35, 34), (67, 68, 36, 35), (68, 69, 37, 36), (69, 70, 38, 37), (70, 71, 39, 38), (71, 72, 40, 39), (72, 73, 41, 40), (73, 74, 42, 41), (74, 75, 43, 42), (75, 76, 44, 43), (76, 77, 45, 44), (77, 78, 46, 45), (78, 79, 47, 46), (79, 80, 48, 47), (80, 81, 49, 48), (81, 82, 50, 49), (82, 83, 51, 50), (83, 84, 52, 51), (84, 85, 53, 52), (85, 86, 54, 53), (86, 87, 55, 54), (87, 88, 56, 55), (88, 89, 57, 56), (89, 90, 58, 57), (90, 91, 59, 58), (91, 92, 60, 59), (92, 93, 61, 60), (93, 94, 62, 61), (94, 95, 63, 62), (95, 65, 33, 63), (97, 96, 64, 65), (96, 98, 66, 64), (98, 99, 67, 66), (99, 100, 68, 67), (100, 101, 69, 68), (101, 102, 70, 69), (102, 103, 71, 70), (103, 104, 72, 71), (104, 105, 73, 72), (105, 106, 74, 73), (106, 107, 75, 74), (107, 108, 76, 75), (108, 109, 77, 76), (109, 110, 78, 77), (110, 111, 79, 78), (111, 112, 80, 79), (112, 113, 81, 80), (113, 114, 82, 81), (114, 115, 83, 82), (115, 116, 84, 83), (116, 117, 85, 84), (117, 118, 86, 85), (118, 119, 87, 86), (119, 120, 88, 87), (120, 121, 89, 88), (121, 122, 90, 89), (122, 123, 91, 90), (123, 124, 92, 91), (124, 125, 93, 92), (125, 126, 94, 93), (126, 127, 95, 94), (127, 97, 65, 95), (129, 128, 96, 97), (128, 130, 98, 96), (130, 131, 99, 98), (131, 132, 100, 99), (132, 133, 101, 100), (133, 134, 102, 101), (134, 135, 103, 102), (135, 136, 104, 103), (136, 137, 105, 104), (137, 138, 106, 105), (138, 139, 107, 106), (139, 140, 108, 107), (140, 141, 109, 108), (141, 142, 110, 109), (142, 143, 111, 110), (143, 144, 112, 111), (144, 145, 113, 112), (145, 146, 114, 113), (146, 147, 115, 114), (147, 148, 116, 115), (148, 149, 117, 116), (149, 150, 118, 117), (150, 151, 119, 118), (151, 152, 120, 119), (152, 153, 121, 120), (153, 154, 122, 121), (154, 155, 123, 122), (155, 156, 124, 123), (156, 157, 125, 124), (157, 158, 126, 125), (158, 159, 127, 126), (159, 129, 97, 127), (161, 160, 128, 129), (160, 162, 130, 128), (162, 163, 131, 130), (163, 164, 132, 131), (164, 165, 133, 132), (165, 166, 134, 133), (166, 167, 135, 134), (167, 168, 136, 135), (168, 169, 137, 136), (169, 170, 138, 137), (170, 171, 139, 138), (171, 172, 140, 139), (172, 173, 141, 140), (173, 174, 142, 141), (174, 175, 143, 142), (175, 176, 144, 143), (176, 177, 145, 144), (177, 178, 146, 145), (178, 179, 147, 146), (179, 180, 148, 147), (180, 181, 149, 148), (181, 182, 150, 149), (182, 183, 151, 150), (183, 184, 152, 151), (184, 185, 153, 152), (185, 186, 154, 153), (186, 187, 155, 154), (187, 188, 156, 155), (188, 189, 157, 156), (189, 190, 158, 157), (190, 191, 159, 158), (191, 161, 129, 159), (193, 192, 160, 161), (192, 195, 162, 160), (195, 194, 163, 162), (194, 196, 164, 163), (196, 197, 165, 164), (197, 198, 166, 165), (198, 199, 167, 166), (199, 200, 168, 167), (200, 201, 169, 168), (201, 202, 170, 169), (202, 203, 171, 170), (203, 204, 172, 171), (204, 205, 173, 172), (205, 206, 174, 173), (206, 207, 175, 174), (207, 208, 176, 175), (208, 209, 177, 176), (209, 210, 178, 177), (210, 211, 179, 178), (211, 212, 180, 179), (212, 213, 181, 180), (213, 214, 182, 181), (214, 215, 183, 182), (215, 216, 184, 183), (216, 217, 185, 184), (217, 218, 186, 185), (218, 219, 187, 186), (219, 220, 188, 187), (220, 221, 189, 188), (221, 222, 190, 189), (222, 223, 191, 190), (223, 193, 161, 191), (285, 256, 192, 193), (286, 257, 194, 195), (257, 258, 196, 194), (258, 259, 197, 196), (259, 260, 198, 197), (260, 261, 199, 198), (261, 262, 200, 199), (262, 263, 201, 200), (263, 264, 202, 201), (264, 265, 203, 202), (265, 266, 204, 203), (266, 267, 205, 204), (267, 268, 206, 205), (268, 269, 207, 206), (269, 270, 208, 207), (270, 271, 209, 208), (271, 272, 210, 209), (272, 273, 211, 210), (273, 274, 212, 211), (274, 275, 213, 212), (275, 276, 214, 213), (276, 277, 215, 214), (277, 278, 216, 215), (278, 279, 217, 216), (279, 280, 218, 217), (280, 281, 219, 218), (281, 282, 220, 219), (282, 283, 221, 220), (283, 284, 222, 221), (287, 285, 193, 223), (256, 286, 195, 192), (284, 287, 223, 222), (255, 224, 226, 227, 228, 229, 230, 231, 232, 233, 234, 235, 236, 237, 238, 239, 240, 241, 242, 243, 244, 245, 246, 247, 248, 249, 250, 251, 252, 253, 254, 225), (318, 319, 287, 284), (288, 291, 286, 256), (319, 289, 285, 287), (317, 318, 284, 283), (316, 317, 283, 282), (315, 316, 282, 281), (314, 315, 281, 280), (313, 314, 280, 279), (312, 313, 279, 278), (311, 312, 278, 277), (310, 311, 277, 276), (309, 310, 276, 275), (308, 309, 275, 274), (307, 308, 274, 273), (306, 307, 273, 272), (305, 306, 272, 271), (304, 305, 271, 270), (303, 304, 270, 269), (302, 303, 269, 268), (301, 302, 268, 267), (300, 301, 267, 266), (299, 300, 266, 265), (298, 299, 265, 264), (297, 298, 264, 263), (296, 297, 263, 262), (295, 296, 262, 261), (294, 295, 261, 260), (293, 294, 260, 259), (292, 293, 259, 258), (290, 292, 258, 257), (291, 290, 257, 286), (289, 288, 256, 285), (321, 320, 288, 289), (323, 322, 290, 291), (322, 324, 292, 290), (324, 325, 293, 292), (325, 326, 294, 293), (326, 327, 295, 294), (327, 328, 296, 295), (328, 329, 297, 296), (329, 330, 298, 297), (330, 331, 299, 298), (331, 332, 300, 299), (332, 333, 301, 300), (333, 334, 302, 301), (334, 335, 303, 302), (335, 336, 304, 303), (336, 337, 305, 304), (337, 338, 306, 305), (338, 339, 307, 306), (339, 340, 308, 307), (340, 341, 309, 308), (341, 342, 310, 309), (342, 343, 311, 310), (343, 344, 312, 311), (344, 345, 313, 312), (345, 346, 314, 313), (346, 347, 315, 314), (347, 348, 316, 315), (348, 349, 317, 316), (349, 350, 318, 317), (351, 321, 289, 319), (320, 323, 291, 288), (350, 351, 319, 318), (353, 352, 320, 321), (355, 354, 322, 323), (354, 356, 324, 322), (356, 357, 325, 324), (357, 358, 326, 325), (358, 359, 327, 326), (359, 360, 328, 327), (360, 361, 329, 328), (361, 362, 330, 329), (362, 363, 331, 330), (363, 364, 332, 331), (364, 365, 333, 332), (365, 366, 334, 333), (366, 367, 335, 334), (367, 368, 336, 335), (368, 369, 337, 336), (369, 370, 338, 337), (370, 371, 339, 338), (371, 372, 340, 339), (372, 373, 341, 340), (373, 374, 342, 341), (374, 375, 343, 342), (375, 376, 344, 343), (376, 377, 345, 344), (377, 378, 346, 345), (378, 379, 347, 346), (379, 380, 348, 347), (380, 381, 349, 348), (381, 382, 350, 349), (383, 353, 321, 351), (352, 355, 323, 320), (382, 383, 351, 350), (385, 384, 352, 353), (387, 386, 354, 355), (386, 388, 356, 354), (388, 389, 357, 356), (389, 390, 358, 357), (390, 391, 359, 358), (391, 392, 360, 359), (392, 393, 361, 360), (393, 394, 362, 361), (394, 395, 363, 362), (395, 396, 364, 363), (396, 397, 365, 364), (397, 398, 366, 365), (398, 399, 367, 366), (399, 400, 368, 367), (400, 401, 369, 368), (401, 402, 370, 369), (402, 403, 371, 370), (403, 404, 372, 371), (404, 405, 373, 372), (405, 406, 374, 373), (406, 407, 375, 374), (407, 408, 376, 375), (408, 409, 377, 376), (409, 410, 378, 377), (410, 411, 379, 378), (411, 412, 380, 379), (412, 413, 381, 380), (413, 414, 382, 381), (415, 385, 353, 383), (384, 387, 355, 352), (414, 415, 383, 382), (417, 416, 384, 385), (419, 418, 386, 387), (418, 420, 388, 386), (420, 421, 389, 388), (421, 422, 390, 389), (422, 423, 391, 390), (423, 424, 392, 391), (424, 425, 393, 392), (425, 426, 394, 393), (426, 427, 395, 394), (427, 428, 396, 395), (428, 429, 397, 396), (429, 430, 398, 397), (430, 431, 399, 398), (431, 432, 400, 399), (432, 433, 401, 400), (433, 434, 402, 401), (434, 435, 403, 402), (435, 436, 404, 403), (436, 437, 405, 404), (437, 438, 406, 405), (438, 439, 407, 406), (439, 440, 408, 407), (440, 441, 409, 408), (441, 442, 410, 409), (442, 443, 411, 410), (443, 444, 412, 411), (444, 445, 413, 412), (445, 446, 414, 413), (447, 417, 385, 415), (416, 419, 387, 384), (446, 447, 415, 414), (449, 448, 416, 417), (451, 450, 418, 419), (450, 452, 420, 418), (452, 453, 421, 420), (453, 454, 422, 421), (454, 455, 423, 422), (455, 456, 424, 423), (456, 457, 425, 424), (457, 458, 426, 425), (458, 459, 427, 426), (459, 460, 428, 427), (460, 461, 429, 428), (461, 462, 430, 429), (462, 463, 431, 430), (463, 464, 432, 431), (464, 465, 433, 432), (465, 466, 434, 433), (466, 467, 435, 434), (467, 468, 436, 435), (468, 469, 437, 436), (469, 470, 438, 437), (470, 471, 439, 438), (471, 472, 440, 439), (472, 473, 441, 440), (473, 474, 442, 441), (474, 475, 443, 442), (475, 476, 444, 443), (476, 477, 445, 444), (477, 478, 446, 445), (479, 449, 417, 447), (448, 451, 419, 416), (478, 479, 447, 446), (481, 480, 448, 449), (483, 482, 450, 451), (482, 484, 452, 450), (484, 485, 453, 452), (485, 486, 454, 453), (486, 487, 455, 454), (487, 488, 456, 455), (488, 489, 457, 456), (489, 490, 458, 457), (490, 491, 459, 458), (491, 492, 460, 459), (492, 493, 461, 460), (493, 494, 462, 461), (494, 495, 463, 462), (495, 496, 464, 463), (496, 497, 465, 464), (497, 498, 466, 465), (498, 499, 467, 466), (499, 500, 468, 467), (500, 501, 469, 468), (501, 502, 470, 469), (502, 503, 471, 470), (503, 504, 472, 471), (504, 505, 473, 472), (505, 506, 474, 473), (506, 507, 475, 474), (507, 508, 476, 475), (508, 509, 477, 476), (509, 510, 478, 477), (511, 481, 449, 479), (480, 483, 451, 448), (510, 511, 479, 478), (513, 512, 480, 481), (515, 514, 482, 483), (514, 516, 484, 482), (516, 517, 485, 484), (517, 518, 486, 485), (518, 519, 487, 486), (519, 520, 488, 487), (520, 521, 489, 488), (521, 522, 490, 489), (522, 523, 491, 490), (523, 524, 492, 491), (524, 525, 493, 492), (525, 526, 494, 493), (526, 527, 495, 494), (527, 528, 496, 495), (528, 529, 497, 496), (529, 530, 498, 497), (530, 531, 499, 498), (531, 532, 500, 499), (532, 533, 501, 500), (533, 534, 502, 501), (534, 535, 503, 502), (848, 849, 536, 816, 847), (536, 818, 817), (537, 538, 506, 505), (538, 539, 507, 506), (539, 540, 508, 507), (540, 541, 509, 508), (541, 542, 510, 509), (543, 513, 481, 511), (512, 515, 483, 480), (542, 543, 511, 510), (545, 544, 512, 513), (547, 546, 514, 515), (546, 548, 516, 514), (548, 549, 517, 516), (549, 550, 518, 517), (550, 551, 519, 518), (551, 552, 520, 519), (552, 553, 521, 520), (553, 554, 522, 521), (554, 555, 523, 522), (555, 556, 524, 523), (556, 557, 525, 524), (557, 558, 526, 525), (558, 559, 527, 526), (559, 560, 528, 527), (560, 561, 529, 528), (561, 562, 530, 529), (562, 563, 531, 530), (563, 564, 532, 531), (564, 565, 533, 532), (565, 566, 534, 533), (566, 567, 535, 534), (598, 599, 568, 567), (568, 569, 538, 537), (569, 570, 539, 538), (570, 571, 540, 539), (571, 572, 541, 540), (572, 573, 542, 541), (574, 545, 513, 543), (544, 547, 515, 512), (573, 574, 543, 542), (576, 575, 544, 545), (578, 577, 546, 547), (577, 579, 548, 546), (579, 580, 549, 548), (580, 581, 550, 549), (581, 582, 551, 550), (582, 583, 552, 551), (583, 584, 553, 552), (584, 585, 554, 553), (585, 586, 555, 554), (586, 587, 556, 555), (587, 588, 557, 556), (588, 589, 558, 557), (589, 590, 559, 558), (590, 591, 560, 559), (591, 592, 561, 560), (592, 593, 562, 561), (593, 594, 563, 562), (594, 595, 564, 563), (595, 596, 565, 564), (596, 597, 566, 565), (597, 598, 567, 566), (629, 630, 599, 598), (599, 600, 569, 568), (600, 601, 570, 569), (601, 602, 571, 570), (602, 603, 572, 571), (603, 604, 573, 572), (605, 576, 545, 574), (575, 578, 547, 544), (604, 605, 574, 573), (607, 606, 575, 576), (609, 608, 577, 578), (608, 610, 579, 577), (610, 611, 580, 579), (611, 612, 581, 580), (612, 613, 582, 581), (613, 614, 583, 582), (614, 615, 584, 583), (615, 616, 585, 584), (616, 617, 586, 585), (617, 618, 587, 586), (618, 619, 588, 587), (619, 620, 589, 588), (620, 621, 590, 589), (621, 622, 591, 590), (622, 623, 592, 591), (623, 624, 593, 592), (624, 625, 594, 593), (625, 626, 595, 594), (626, 627, 596, 595), (627, 628, 597, 596), (628, 629, 598, 597), (660, 661, 630, 629), (630, 631, 600, 599), (631, 632, 601, 600), (632, 633, 602, 601), (633, 634, 603, 602), (634, 635, 604, 603), (636, 607, 576, 605), (606, 609, 578, 575), (635, 636, 605, 604), (638, 637, 606, 607), (640, 639, 608, 609), (639, 641, 610, 608), (641, 642, 611, 610), (642, 643, 612, 611), (643, 644, 613, 612), (644, 645, 614, 613), (645, 646, 615, 614), (646, 647, 616, 615), (647, 648, 617, 616), (648, 649, 618, 617), (649, 650, 619, 618), (650, 651, 620, 619), (651, 652, 621, 620), (652, 653, 622, 621), (653, 654, 623, 622), (654, 655, 624, 623), (655, 656, 625, 624), (656, 657, 626, 625), (657, 658, 627, 626), (658, 659, 628, 627), (659, 660, 629, 628), (691, 692, 661, 660), (661, 662, 631, 630), (662, 663, 632, 631), (663, 664, 633, 632), (664, 665, 634, 633), (665, 666, 635, 634), (667, 638, 607, 636), (637, 640, 609, 606), (666, 667, 636, 635), (669, 668, 637, 638), (671, 670, 639, 640), (670, 672, 641, 639), (672, 673, 642, 641), (673, 674, 643, 642), (674, 675, 644, 643), (675, 676, 645, 644), (676, 677, 646, 645), (677, 678, 647, 646), (678, 679, 648, 647), (679, 680, 649, 648), (680, 681, 650, 649), (681, 682, 651, 650), (682, 683, 652, 651), (683, 684, 653, 652), (684, 685, 654, 653), (685, 686, 655, 654), (686, 687, 656, 655), (687, 688, 657, 656), (688, 689, 658, 657), (689, 690, 659, 658), (690, 691, 660, 659), (722, 723, 692, 691), (692, 693, 662, 661), (693, 694, 663, 662), (694, 695, 664, 663), (695, 696, 665, 664), (696, 697, 666, 665), (698, 669, 638, 667), (668, 671, 640, 637), (697, 698, 667, 666), (700, 699, 668, 669), (702, 701, 670, 671), (701, 703, 672, 670), (703, 704, 673, 672), (704, 705, 674, 673), (705, 706, 675, 674), (706, 707, 676, 675), (707, 708, 677, 676), (708, 709, 678, 677), (709, 710, 679, 678), (710, 711, 680, 679), (711, 712, 681, 680), (712, 713, 682, 681), (713, 714, 683, 682), (714, 715, 684, 683), (715, 716, 685, 684), (716, 717, 686, 685), (717, 718, 687, 686), (718, 719, 688, 687), (719, 720, 689, 688), (720, 721, 690, 689), (721, 722, 691, 690), (753, 754, 723, 722), (723, 724, 693, 692), (724, 725, 694, 693), (725, 726, 695, 694), (726, 727, 696, 695), (727, 728, 697, 696), (729, 700, 669, 698), (699, 702, 671, 668), (728, 729, 698, 697), (731, 730, 699, 700), (733, 732, 701, 702), (732, 734, 703, 701), (734, 735, 704, 703), (735, 736, 705, 704), (736, 737, 706, 705), (737, 738, 707, 706), (738, 739, 708, 707), (739, 740, 709, 708), (740, 741, 710, 709), (741, 742, 711, 710), (742, 743, 712, 711), (743, 744, 713, 712), (744, 745, 714, 713), (745, 746, 715, 714), (746, 747, 716, 715), (747, 748, 717, 716), (748, 749, 718, 717), (749, 750, 719, 718), (750, 751, 720, 719), (751, 752, 721, 720), (752, 753, 722, 721), (784, 785, 754, 753), (754, 755, 724, 723), (755, 756, 725, 724), (756, 757, 726, 725), (757, 758, 727, 726), (758, 759, 728, 727), (760, 731, 700, 729), (730, 733, 702, 699), (759, 760, 729, 728), (762, 761, 730, 731), (764, 763, 732, 733), (763, 765, 734, 732), (765, 766, 735, 734), (766, 767, 736, 735), (767, 768, 737, 736), (768, 769, 738, 737), (769, 770, 739, 738), (770, 771, 740, 739), (771, 772, 741, 740), (772, 773, 742, 741), (773, 774, 743, 742), (774, 775, 744, 743), (775, 776, 745, 744), (776, 777, 746, 745), (777, 778, 747, 746), (778, 779, 748, 747), (779, 780, 749, 748), (780, 781, 750, 749), (781, 782, 751, 750), (782, 783, 752, 751), (783, 784, 753, 752), (815, 817, 785, 784), (785, 786, 755, 754), (786, 787, 756, 755), (787, 788, 757, 756), (788, 789, 758, 757), (789, 790, 759, 758), (791, 762, 731, 760), (761, 764, 733, 730), (790, 791, 760, 759), (793, 792, 761, 762), (795, 794, 763, 764), (794, 796, 765, 763), (796, 797, 766, 765), (797, 798, 767, 766), (798, 799, 768, 767), (799, 800, 769, 768), (800, 801, 770, 769), (801, 802, 771, 770), (802, 803, 772, 771), (803, 804, 773, 772), (804, 805, 774, 773), (805, 806, 775, 774), (806, 807, 776, 775), (807, 808, 777, 776), (808, 809, 778, 777), (809, 810, 779, 778), (810, 811, 780, 779), (811, 812, 781, 780), (812, 813, 782, 781), (813, 814, 783, 782), (814, 815, 784, 783), (817, 818, 786, 785), (818, 819, 787, 786), (819, 820, 788, 787), (820, 821, 789, 788), (821, 822, 790, 789), (823, 793, 762, 791), (792, 795, 764, 761), (822, 823, 791, 790), (825, 824, 792, 793), (827, 826, 794, 795), (826, 828, 796, 794), (828, 829, 797, 796), (829, 830, 798, 797), (830, 831, 799, 798), (831, 832, 800, 799), (832, 833, 801, 800), (833, 834, 802, 801), (834, 835, 803, 802), (835, 836, 804, 803), (836, 837, 805, 804), (837, 838, 806, 805), (838, 839, 807, 806), (839, 840, 808, 807), (840, 841, 809, 808), (841, 842, 810, 809), (842, 843, 811, 810), (843, 844, 812, 811), (844, 845, 813, 812), (845, 846, 814, 813), (846, 847, 816, 814), (816, 536, 817, 815), (849, 850, 818, 536), (850, 851, 819, 818), (851, 852, 820, 819), (852, 853, 821, 820), (853, 854, 822, 821), (855, 825, 793, 823), (824, 827, 795, 792), (854, 855, 823, 822), (857, 856, 824, 825), (859, 858, 826, 827), (858, 860, 828, 826), (860, 861, 829, 828), (861, 862, 830, 829), (862, 863, 831, 830), (863, 864, 832, 831), (864, 865, 833, 832), (865, 866, 834, 833), (866, 867, 835, 834), (867, 868, 836, 835), (868, 869, 837, 836), (869, 870, 838, 837), (870, 871, 839, 838), (871, 872, 840, 839), (872, 873, 841, 840), (873, 874, 842, 841), (874, 875, 843, 842), (875, 876, 844, 843), (876, 877, 845, 844), (877, 878, 846, 845), (878, 879, 847, 846), (879, 880, 848, 847), (880, 881, 849, 848), (881, 882, 850, 849), (882, 883, 851, 850), (883, 884, 852, 851), (884, 885, 853, 852), (885, 886, 854, 853), (887, 857, 825, 855), (856, 859, 827, 824), (886, 887, 855, 854), (1112, 1113, 856, 857), (1114, 1115, 858, 859), (1115, 1116, 860, 858), (1116, 1117, 861, 860), (1117, 1118, 862, 861), (1118, 1119, 863, 862), (1119, 1120, 864, 863), (1120, 1121, 865, 864), (1121, 1122, 866, 865), (1122, 1123, 867, 866), (1123, 1124, 868, 867), (1124, 1125, 869, 868), (1125, 1126, 870, 869), (1126, 1127, 871, 870), (1127, 1128, 872, 871), (1128, 1129, 873, 872), (1129, 1130, 874, 873), (1130, 1131, 875, 874), (1131, 1132, 876, 875), (1132, 1133, 877, 876), (1133, 1134, 878, 877), (1134, 1135, 879, 878), (1135, 1136, 880, 879), (1136, 1137, 881, 880), (1137, 1138, 882, 881), (1138, 1139, 883, 882), (1139, 1140, 884, 883), (1140, 1141, 885, 884), (1141, 1142, 886, 885), (1143, 1112, 857, 887), (1113, 1114, 859, 856), (1142, 1143, 887, 886), (1080, 1081, 888, 889), (1082, 1083, 890, 891), (1083, 1084, 892, 890), (1084, 1085, 893, 892), (1085, 1086, 894, 893), (1086, 1087, 895, 894), (1087, 1088, 896, 895), (1088, 1089, 897, 896), (1089, 1090, 898, 897), (1090, 1091, 899, 898), (1091, 1092, 900, 899), (1092, 1093, 901, 900), (1093, 1094, 902, 901), (1094, 1095, 903, 902), (1095, 1096, 904, 903), (1096, 1097, 905, 904), (1097, 1098, 906, 905), (1098, 1099, 907, 906), (1099, 1100, 908, 907), (1100, 1101, 909, 908), (1101, 1102, 910, 909), (1102, 1103, 911, 910), (1103, 1104, 912, 911), (1104, 1105, 913, 912), (1105, 1106, 914, 913), (1106, 1107, 915, 914), (1107, 1108, 916, 915), (1108, 1109, 917, 916), (1109, 1110, 918, 917), (1111, 1080, 889, 919), (1081, 1082, 891, 888), (1110, 1111, 919, 918), (1048, 1049, 920, 921), (1050, 1051, 922, 923), (1051, 1052, 924, 922), (1052, 1053, 925, 924), (1053, 1054, 926, 925), (1054, 1055, 927, 926), (1055, 1056, 928, 927), (1056, 1057, 929, 928), (1057, 1058, 930, 929), (1058, 1059, 931, 930), (1059, 1060, 932, 931), (1060, 1061, 933, 932), (1061, 1062, 934, 933), (1062, 1063, 935, 934), (1063, 1064, 936, 935), (1064, 1065, 937, 936), (1065, 1066, 938, 937), (1066, 1067, 939, 938), (1067, 1068, 940, 939), (1068, 1069, 941, 940), (1069, 1070, 942, 941), (1070, 1071, 943, 942), (1071, 1072, 944, 943), (1072, 1073, 945, 944), (1073, 1074, 946, 945), (1074, 1075, 947, 946), (1075, 1076, 948, 947), (1076, 1077, 949, 948), (1077, 1078, 950, 949), (1079, 1048, 921, 951), (1049, 1050, 923, 920), (1078, 1079, 951, 950), (984, 985, 952, 953), (986, 987, 954, 955), (987, 988, 956, 954), (988, 989, 957, 956), (989, 990, 958, 957), (990, 991, 959, 958), (991, 992, 960, 959), (992, 993, 961, 960), (993, 994, 962, 961), (994, 995, 963, 962), (995, 996, 964, 963), (996, 997, 965, 964), (997, 998, 966, 965), (998, 999, 967, 966), (999, 1000, 968, 967), (1000, 1001, 969, 968), (1001, 1002, 970, 969), (1002, 1003, 971, 970), (1003, 1004, 972, 971), (1004, 1005, 973, 972), (1005, 1006, 974, 973), (1006, 1007, 975, 974), (1007, 1008, 976, 975), (1008, 1009, 977, 976), (1009, 1010, 978, 977), (1010, 1011, 979, 978), (1011, 1012, 980, 979), (1012, 1013, 981, 980), (1013, 1014, 982, 981), (1015, 984, 953, 983), (985, 986, 955, 952), (1014, 1015, 983, 982), (1046, 1047, 1015, 1014), (1016, 1019, 986, 985), (1047, 1017, 984, 1015), (1045, 1046, 1014, 1013), (1044, 1045, 1013, 1012), (1043, 1044, 1012, 1011), (1042, 1043, 1011, 1010), (1041, 1042, 1010, 1009), (1040, 1041, 1009, 1008), (1039, 1040, 1008, 1007), (1038, 1039, 1007, 1006), (1037, 1038, 1006, 1005), (1036, 1037, 1005, 1004), (1035, 1036, 1004, 1003), (1034, 1035, 1003, 1002), (1033, 1034, 1002, 1001), (1032, 1033, 1001, 1000), (1031, 1032, 1000, 999), (1030, 1031, 999, 998), (1029, 1030, 998, 997), (1028, 1029, 997, 996), (1027, 1028, 996, 995), (1026, 1027, 995, 994), (1025, 1026, 994, 993), (1024, 1025, 993, 992), (1023, 1024, 992, 991), (1022, 1023, 991, 990), (1021, 1022, 990, 989), (1020, 1021, 989, 988), (1018, 1020, 988, 987), (1019, 1018, 987, 986), (1017, 1016, 985, 984), (224, 255, 1016, 1017), (225, 254, 1018, 1019), (254, 253, 1020, 1018), (253, 252, 1021, 1020), (252, 251, 1022, 1021), (251, 250, 1023, 1022), (250, 249, 1024, 1023), (249, 248, 1025, 1024), (248, 247, 1026, 1025), (247, 246, 1027, 1026), (246, 245, 1028, 1027), (245, 244, 1029, 1028), (244, 243, 1030, 1029), (243, 242, 1031, 1030), (242, 241, 1032, 1031), (241, 240, 1033, 1032), (240, 239, 1034, 1033), (239, 238, 1035, 1034), (238, 237, 1036, 1035), (237, 236, 1037, 1036), (236, 235, 1038, 1037), (235, 234, 1039, 1038), (234, 233, 1040, 1039), (233, 232, 1041, 1040), (232, 231, 1042, 1041), (231, 230, 1043, 1042), (230, 229, 1044, 1043), (229, 228, 1045, 1044), (228, 227, 1046, 1045), (226, 224, 1017, 1047), (255, 225, 1019, 1016), (227, 226, 1047, 1046), (982, 983, 1079, 1078), (952, 955, 1050, 1049), (983, 953, 1048, 1079), (981, 982, 1078, 1077), (980, 981, 1077, 1076), (979, 980, 1076, 1075), (978, 979, 1075, 1074), (977, 978, 1074, 1073), (976, 977, 1073, 1072), (975, 976, 1072, 1071), (974, 975, 1071, 1070), (973, 974, 1070, 1069), (972, 973, 1069, 1068), (971, 972, 1068, 1067), (970, 971, 1067, 1066), (969, 970, 1066, 1065), (968, 969, 1065, 1064), (967, 968, 1064, 1063), (966, 967, 1063, 1062), (965, 966, 1062, 1061), (964, 965, 1061, 1060), (963, 964, 1060, 1059), (962, 963, 1059, 1058), (961, 962, 1058, 1057), (960, 961, 1057, 1056), (959, 960, 1056, 1055), (958, 959, 1055, 1054), (957, 958, 1054, 1053), (956, 957, 1053, 1052), (954, 956, 1052, 1051), (955, 954, 1051, 1050), (953, 952, 1049, 1048), (950, 951, 1111, 1110), (920, 923, 1082, 1081), (951, 921, 1080, 1111), (949, 950, 1110, 1109), (948, 949, 1109, 1108), (947, 948, 1108, 1107), (946, 947, 1107, 1106), (945, 946, 1106, 1105), (944, 945, 1105, 1104), (943, 944, 1104, 1103), (942, 943, 1103, 1102), (941, 942, 1102, 1101), (940, 941, 1101, 1100), (939, 940, 1100, 1099), (938, 939, 1099, 1098), (937, 938, 1098, 1097), (936, 937, 1097, 1096), (935, 936, 1096, 1095), (934, 935, 1095, 1094), (933, 934, 1094, 1093), (932, 933, 1093, 1092), (931, 932, 1092, 1091), (930, 931, 1091, 1090), (929, 930, 1090, 1089), (928, 929, 1089, 1088), (927, 928, 1088, 1087), (926, 927, 1087, 1086), (925, 926, 1086, 1085), (924, 925, 1085, 1084), (922, 924, 1084, 1083), (923, 922, 1083, 1082), (921, 920, 1081, 1080), (918, 919, 1143, 1142), (888, 891, 1114, 1113), (919, 889, 1112, 1143), (917, 918, 1142, 1141), (916, 917, 1141, 1140), (915, 916, 1140, 1139), (914, 915, 1139, 1138), (913, 914, 1138, 1137), (912, 913, 1137, 1136), (911, 912, 1136, 1135), (910, 911, 1135, 1134), (909, 910, 1134, 1133), (908, 909, 1133, 1132), (907, 908, 1132, 1131), (906, 907, 1131, 1130), (905, 906, 1130, 1129), (904, 905, 1129, 1128), (903, 904, 1128, 1127), (902, 903, 1127, 1126), (901, 902, 1126, 1125), (900, 901, 1125, 1124), (899, 900, 1124, 1123), (898, 899, 1123, 1122), (897, 898, 1122, 1121), (896, 897, 1121, 1120), (895, 896, 1120, 1119), (894, 895, 1119, 1118), (893, 894, 1118, 1117), (892, 893, 1117, 1116), (890, 892, 1116, 1115), (891, 890, 1115, 1114), (889, 888, 1113, 1112), (567, 568, 537, 535), (535, 537, 505, 504, 503), (814, 816, 815)])
me_cylinder.use_remesh_preserve_volume = False
me_cylinder.use_remesh_preserve_attributes = False
me_cylinder.use_mirror_vertex_groups = False
me_cylinder.update()

# ---- objects
ob_cylinder = bpy.data.objects.new('Cylinder', me_cylinder)

# ---- transforms, parenting, visibility, modifiers, constraints
ob_cylinder.location = (0.0, 0.0, 0.0)
ob_cylinder.lineart.crease_threshold = 0.0

# ---- collection membership
col_collection_1.objects.link(ob_cylinder)

# ---- scene / render settings (as saved in the file)
scene.frame_start = 1; scene.frame_end = 250; scene.frame_set(1)
scene.render.engine = 'BLENDER_EEVEE_NEXT'
scene.render.resolution_percentage = 50
scene.render.dither_intensity = 0.0
scene.cycles.use_denoising = False
scene.cycles.samples = 128
scene.cycles.sampling_pattern = 'TABULATED_SOBOL'
scene.cycles.use_adaptive_sampling = False
scene.cycles.use_light_tree = False
scene.cycles.blur_glossy = 0.0
scene.cycles.sample_clamp_indirect = 0.0
scene.view_settings.view_transform = 'Standard'
bpy.context.view_layer.update()

# ---- added for rendering (the .blend has no active camera and no usable light): camera, sun
cam_auto = bpy.data.cameras.new('AutoCamera')
cam_auto.lens = 50.0
cam_auto.sensor_width = 36.0
cam_auto.clip_end = 1000.0
ob_auto_camera = bpy.data.objects.new('AutoCamera', cam_auto)
scene.collection.objects.link(ob_auto_camera)
ob_auto_camera.location = (4.04959, -4.85761, 4.7952)
ob_auto_camera.rotation_euler = (1.09748, -7.21219e-08, 0.694738)
scene.camera = ob_auto_camera
light_auto_sun = bpy.data.lights.new('AutoSun', 'SUN')
light_auto_sun.energy = 3.0
light_auto_sun.angle = 0.0523599
ob_auto_sun = bpy.data.objects.new('AutoSun', light_auto_sun)
scene.collection.objects.link(ob_auto_sun)
ob_auto_sun.rotation_euler = (0.872665, 0.174533, 0.523599)
bpy.context.view_layer.update()
